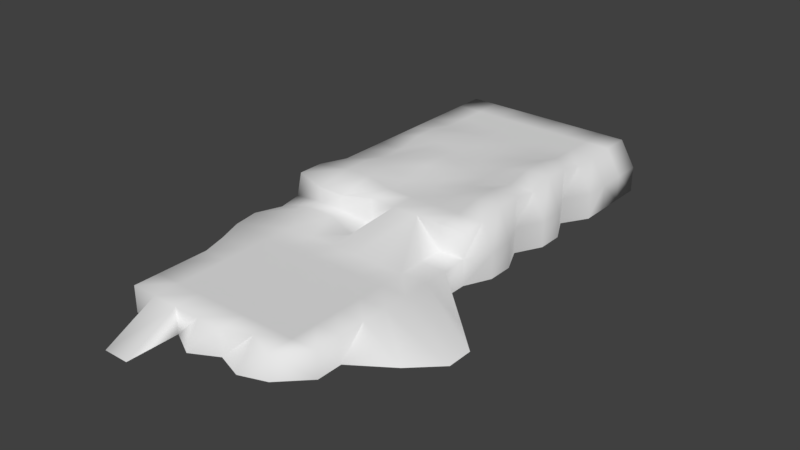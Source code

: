 # Source: CavePiece1.blend  (saved by Blender 2.79.0; exported with 4.5.12 LTS)
import bpy
from mathutils import Matrix  # noqa: F401  (used for matrix-valued properties, if any)

bpy.ops.wm.read_factory_settings(use_empty=True)
scene = bpy.context.scene
scene.name = 'Scene'

# ---- collections
col_collection_1 = bpy.data.collections.new('Collection 1'); scene.collection.children.link(col_collection_1)

# ---- materials (node trees are filled in below, after node groups)
mat_cave_material = bpy.data.materials.new('Cave MAterial')
mat_cave_material.alpha_threshold = 0.0
mat_cave_material.use_transparent_shadow = False
mat_cave_material.roughness = 0.5

# ---- material node trees

# ---- world
world_world = bpy.data.worlds.new('World'); scene.world = world_world
world_world.color = (0.05088, 0.05088, 0.05088)
world_world.use_sun_shadow = False
world_world.sun_shadow_jitter_overblur = 0.0
world_world.cycles.sampling_method = 'MANUAL'

# ---- meshes
me_plane = bpy.data.meshes.new('Plane')
me_plane.from_pydata([(-3.0, -8.0, 0.0), (3.0, -8.0, 0.0), (-3.0, 8.0, 0.0), (3.0, 8.0, 0.0), (-3.744, 7.0, 0.0), (-3.744, 6.0, 0.0), (-3.0, 5.0, 0.0), (-3.0, 4.0, 0.0), (-3.606, 3.0, 0.0), (-3.606, 2.0, 0.0), (-4.064, 1.0, 0.0), (-4.064, 0.0, 0.0), (-4.301, -1.0, 0.0), (-4.678, -2.0, 0.0), (-4.015, -3.0, 0.0), (-4.343, -4.0, 0.0), (-3.705, -5.0, 0.0), (-3.501, -6.0, 0.0), (-3.501, -7.0, 0.0), (-2.0, -8.0, 0.0), (-1.0, -8.0, 0.0), (0.0, -8.529, 0.0), (1.0, -8.0, 0.0), (2.0, -8.353, 0.0), (2.0, 8.591, 0.0), (1.0, 8.591, 0.0), (0.0, 8.0, 0.0), (-1.0, 8.667, 0.0), (-2.0, 8.667, 0.0), (-3.0, -7.0, 1.0), (-3.0, -8.0, 1.0), (2.0, -7.587, 1.0), (3.0, -8.0, 1.0), (0.0, 10.17, 0.0), (1.0, 10.76, 0.0), (-3.0, 8.0, 1.0), (-3.744, 7.0, 1.0), (-3.744, 6.0, 1.0), (-3.0, 5.0, 1.0), (-3.0, 4.0, 1.0), (-3.606, 3.0, 1.0), (-3.606, 2.0, 1.0), (-3.635, 1.0, 1.0), (-3.635, 0.0, 1.0), (-3.437, -1.0, 1.0), (-3.814, -2.0, 1.0), (-3.668, -3.0, 1.0), (-3.291, -4.0, 1.0), (-3.0, -5.0, 1.0), (-3.0, -6.0, 1.0), (3.0, -7.0, 1.0), (3.0, -6.0, 1.0), (3.0, -5.0, 1.0), (3.0, -4.0, 1.0), (3.0, -3.0, 1.0), (3.0, -2.0, 1.0), (3.0, -1.0, 1.0), (3.0, 0.0, 1.0), (-2.0, -7.0, 1.0), (-2.0, -6.0, 1.0), (-2.0, -5.0, 1.0), (-2.0, -4.0, 1.0), (-2.0, -3.0, 1.0), (-2.0, -2.0, 1.0), (-2.0, -1.0, 1.405), (-2.0, -0.4602, 1.405), (-2.0, -8.0, 1.0), (-1.0, -8.0, 1.0), (0.0, -8.0, 1.0), (1.0, -8.0, 1.0), (2.0, 10.76, 0.0), (3.0, 10.17, 0.0), (-3.0, 10.17, 0.0), (-2.0, 10.83, 0.0), (2.0, -7.0, 1.0), (1.0, -7.0, 1.0), (0.0, -7.0, 1.0), (-1.0, -7.0, 1.0), (2.0, -6.0, 1.0), (1.0, -6.0, 1.0), (0.0, -6.0, 1.0), (-1.0, -6.0, 1.0), (2.0, -5.0, 1.0), (1.0, -5.0, 1.0), (0.0, -5.0, 1.0), (-1.0, -5.0, 1.0), (2.0, -4.0, 1.0), (1.0, -4.0, 1.0), (0.0, -4.0, 1.0), (-1.0, -4.0, 1.0), (2.0, -3.0, 1.0), (1.0, -3.0, 1.0), (0.0, -3.0, 1.0), (-1.0, -3.0, 1.0), (2.0, -2.0, 1.0), (1.0, -2.0, 1.0), (0.0, -2.0, 1.0), (-1.0, -2.0, 1.0), (0.0, -1.0, 1.0), (-1.0, -1.0, 1.405), (0.0, 0.0, 1.0), (-1.0, -0.4602, 1.405), (3.0, 7.0, 2.0), (3.0, 8.0, 2.0), (-2.0, 8.0, 2.0), (-3.0, 8.0, 2.0), (-3.0, 7.0, 2.0), (-3.0, 6.0, 2.0), (-3.0, 5.0, 2.0), (-3.0, 4.0, 2.0), (-3.0, 3.0, 2.0), (-3.0, 2.0, 2.0), (-3.415, 1.0, 2.0), (-3.415, 0.0, 2.0), (3.0, 0.0, 2.0), (3.0, 1.0, 2.0), (3.0, 2.0, 2.204), (3.0, 3.0, 2.204), (3.0, 4.0, 2.0), (3.0, 5.0, 2.233), (3.0, 6.0, 2.233), (-2.0, -0.4602, 2.0), (-2.0, 1.0, 2.211), (-2.0, 2.0, 2.211), (-2.0, 3.0, 2.0), (-2.0, 4.0, 2.0), (-2.0, 5.0, 2.212), (-2.0, 6.0, 2.212), (-2.0, 7.0, 2.0), (2.0, 8.0, 2.0), (1.0, 8.0, 2.0), (0.0, 8.0, 2.0), (-1.0, 8.0, 2.0), (2.0, 0.0, 2.0), (1.0, 0.0, 2.0), (0.0, 0.0, 2.0), (-1.0, -0.4602, 2.0), (2.0, 1.0, 2.0), (1.0, 1.0, 2.0), (0.0, 1.0, 2.0), (-1.0, 1.0, 2.211), (2.0, 2.0, 2.0), (1.0, 2.0, 2.0), (0.0, 2.0, 2.0), (-1.0, 2.0, 2.211), (2.0, 3.0, 2.0), (1.0, 3.0, 2.0), (0.0, 3.0, 2.225), (-1.0, 3.0, 2.225), (2.0, 4.0, 2.0), (1.0, 4.0, 2.0), (0.0, 4.0, 2.225), (-1.0, 4.0, 2.225), (2.0, 5.0, 2.0), (1.0, 5.0, 2.0), (0.0, 5.0, 2.0), (-1.0, 5.0, 2.212), (2.0, 6.0, 2.0), (1.0, 6.0, 2.0), (0.0, 6.0, 2.0), (-1.0, 6.0, 2.212), (2.0, 7.0, 2.0), (1.0, 7.0, 2.0), (0.0, 7.0, 2.0), (-1.0, 7.0, 2.0), (-2.0, -10.0, 0.0), (-1.0, -10.0, 0.0), (-2.0, -10.0, 0.0), (-1.0, -10.0, 0.0), (4.598, 7.0, 0.0), (4.598, 8.0, 0.0), (4.0, -7.0, 0.0), (4.0, -6.0, 0.0), (5.479, -5.0, 0.0), (6.521, -4.0, 0.0), (6.521, -3.0, 0.0), (5.479, -2.0, 0.0), (4.0, -1.0, 0.0), (4.0, 0.0, 0.0), (4.459, 1.0, 0.0), (4.459, 2.0, 0.0), (4.0, 3.0, 0.0), (4.518, 4.0, 0.0), (4.518, 5.0, 0.0), (4.0, 6.0, 0.0), (4.598, 7.0, 1.0), (4.598, 8.0, 1.0), (4.0, -7.0, 1.0), (4.0, -6.0, 1.0), (4.0, -5.0, 1.0), (4.0, -4.0, 1.0), (4.0, -3.0, 1.0), (4.0, -2.0, 1.0), (4.0, -1.0, 1.0), (4.0, 0.0, 1.0), (4.459, 1.0, 1.0), (4.459, 2.0, 1.0), (4.0, 3.0, 1.0), (4.518, 4.0, 1.0), (4.518, 5.0, 1.0), (4.0, 6.0, 1.0), (4.0, 5.0, 2.233), (4.0, 4.0, 2.0), (4.0, 3.0, 2.204), (4.0, 2.0, 2.204), (4.0, 8.0, 2.0), (4.0, 1.0, 2.0), (4.0, 0.0, 2.0), (4.0, 6.0, 2.233), (4.0, 7.0, 2.0), (-1.0, -10.0, 0.0), (0.0, -10.0, 0.0), (-1.0, -10.0, 0.0), (0.0, -10.0, 0.0), (-2.0, 9.729, 0.0), (-3.0, 9.063, 0.0), (3.0, 9.063, 0.0), (2.0, 9.653, 0.0), (1.0, 9.653, 0.0), (0.0, 9.063, 0.0), (-1.0, 9.729, 0.0), (-3.0, 9.063, 1.0), (4.598, 9.063, 0.0), (4.598, 9.063, 1.0), (3.0, 9.063, 2.0), (4.0, 9.063, 2.0), (-1.0, 9.063, 2.0), (-2.0, 9.063, 2.0), (-3.0, 9.063, 2.0), (0.0, 9.063, 2.0), (1.0, 9.063, 2.0), (2.0, 9.063, 2.0), (-1.0, 10.83, 0.0), (-2.0, 10.83, 1.0), (-3.0, 10.17, 1.0), (4.598, 10.17, 0.0), (4.598, 10.17, 1.0), (3.0, 10.17, 1.0), (3.0, 10.17, 2.0), (4.0, 10.17, 2.0), (2.0, 10.76, 1.0), (1.0, 10.76, 1.0), (0.0, 10.17, 1.0), (-1.0, 10.83, 1.0), (-1.0, 10.17, 2.0), (-2.0, 10.17, 2.0), (-3.0, 10.17, 2.0), (0.0, 10.17, 2.0), (1.0, 10.17, 2.0), (2.0, 10.17, 2.0)], [], [(31, 32, 50, 74), (74, 50, 51, 78), (78, 51, 52, 82), (82, 52, 53, 86), (86, 53, 54, 90), (90, 54, 55, 94), (94, 55, 133), (56, 133, 55), (37, 38, 108, 107), (117, 116, 204, 203), (36, 37, 107, 106), (25, 26, 219, 218), (65, 101, 136, 121), (35, 36, 106, 105), (104, 132, 226, 227), (116, 115, 206, 204), (101, 100, 135, 136), (35, 105, 228, 221), (28, 2, 215, 214), (24, 25, 218, 217), (134, 100, 98), (132, 131, 229, 226), (186, 170, 222, 223), (115, 114, 207, 206), (43, 65, 121, 113), (3, 24, 217, 216), (57, 133, 56), (42, 43, 113, 112), (44, 64, 65, 43), (64, 99, 101, 65), (99, 98, 100, 101), (96, 95, 134), (45, 63, 64, 44), (63, 97, 99, 64), (97, 96, 98, 99), (95, 94, 133, 134), (46, 62, 63, 45), (62, 93, 97, 63), (93, 92, 96, 97), (92, 91, 95, 96), (91, 90, 94, 95), (47, 61, 62, 46), (61, 89, 93, 62), (89, 88, 92, 93), (88, 87, 91, 92), (87, 86, 90, 91), (48, 60, 61, 47), (60, 85, 89, 61), (85, 84, 88, 89), (84, 83, 87, 88), (83, 82, 86, 87), (49, 59, 60, 48), (59, 81, 85, 60), (81, 80, 84, 85), (80, 79, 83, 84), (79, 78, 82, 83), (29, 58, 59, 49), (58, 77, 81, 59), (77, 76, 80, 81), (76, 75, 79, 80), (75, 74, 78, 79), (30, 66, 58, 29), (66, 67, 77, 58), (67, 68, 76, 77), (68, 69, 75, 76), (69, 31, 74, 75), (41, 42, 112, 111), (40, 41, 111, 110), (39, 40, 110, 109), (38, 39, 109, 108), (57, 56, 193, 194), (5, 6, 38, 37), (56, 55, 192, 193), (6, 7, 39, 38), (7, 8, 40, 39), (55, 54, 191, 192), (0, 19, 66, 30), (8, 9, 41, 40), (67, 66, 167, 168), (9, 10, 42, 41), (54, 53, 190, 191), (20, 21, 68, 67), (10, 11, 43, 42), (21, 22, 69, 68), (11, 12, 44, 43), (166, 168, 213, 211), (31, 69, 22), (12, 13, 45, 44), (18, 0, 30, 29), (53, 52, 189, 190), (131, 130, 230, 229), (13, 14, 46, 45), (23, 1, 32, 31), (205, 186, 223, 225), (14, 15, 47, 46), (167, 165, 210, 212), (52, 51, 188, 189), (130, 129, 231, 230), (15, 16, 48, 47), (129, 103, 224, 231), (103, 205, 225, 224), (16, 17, 49, 48), (2, 4, 36, 35), (168, 167, 212, 213), (27, 28, 214, 220), (17, 18, 29, 49), (4, 5, 37, 36), (171, 187, 32, 1), (161, 102, 103, 129), (133, 114, 115, 137), (137, 115, 116, 141), (141, 116, 117, 145), (145, 117, 118, 149), (149, 118, 119, 153), (153, 119, 120, 157), (157, 120, 102, 161), (107, 127, 128, 106), (127, 160, 164, 128), (160, 159, 163, 164), (159, 158, 162, 163), (158, 157, 161, 162), (108, 126, 127, 107), (126, 156, 160, 127), (156, 155, 159, 160), (155, 154, 158, 159), (154, 153, 157, 158), (109, 125, 126, 108), (125, 152, 156, 126), (152, 151, 155, 156), (151, 150, 154, 155), (150, 149, 153, 154), (110, 124, 125, 109), (124, 148, 152, 125), (148, 147, 151, 152), (147, 146, 150, 151), (146, 145, 149, 150), (111, 123, 124, 110), (123, 144, 148, 124), (144, 143, 147, 148), (143, 142, 146, 147), (142, 141, 145, 146), (112, 122, 123, 111), (122, 140, 144, 123), (140, 139, 143, 144), (139, 138, 142, 143), (138, 137, 141, 142), (113, 121, 122, 112), (121, 136, 140, 122), (136, 135, 139, 140), (135, 134, 138, 139), (134, 133, 137, 138), (106, 128, 104, 105), (128, 164, 132, 104), (164, 163, 131, 132), (163, 162, 130, 131), (162, 161, 129, 130), (51, 50, 187, 188), (20, 67, 168, 166), (66, 19, 165, 167), (19, 20, 166, 165), (199, 200, 208, 201), (198, 199, 201, 202), (197, 198, 202, 203), (196, 197, 203, 204), (185, 186, 205, 209), (195, 196, 204, 206), (194, 195, 206, 207), (200, 185, 209, 208), (184, 169, 185, 200), (171, 172, 188, 187), (172, 173, 189, 188), (173, 174, 190, 189), (174, 175, 191, 190), (175, 176, 192, 191), (176, 177, 193, 192), (177, 178, 194, 193), (178, 179, 195, 194), (179, 180, 196, 195), (169, 170, 186, 185), (180, 181, 197, 196), (181, 182, 198, 197), (182, 183, 199, 198), (183, 184, 200, 199), (210, 211, 213, 212), (118, 117, 203, 202), (103, 102, 209, 205), (119, 118, 202, 201), (114, 57, 194, 207), (50, 32, 187), (120, 119, 201, 208), (102, 120, 208, 209), (165, 166, 211, 210), (134, 98, 96), (135, 100, 134), (114, 133, 57), (31, 22, 23), (230, 231, 249, 248), (216, 217, 70, 71), (231, 224, 238, 249), (214, 215, 72, 73), (222, 216, 71, 235), (228, 227, 245, 246), (223, 222, 235, 236), (225, 223, 236, 239), (220, 214, 73, 232), (227, 226, 244, 245), (219, 220, 232, 33), (215, 221, 234, 72), (226, 229, 247, 244), (218, 219, 33, 34), (170, 3, 216, 222), (26, 27, 220, 219), (2, 35, 221, 215), (105, 104, 227, 228), (243, 233, 245, 244), (242, 243, 244, 247), (233, 234, 246, 245), (241, 242, 247, 248), (71, 237, 236, 235), (237, 238, 239, 236), (240, 241, 248, 249), (237, 240, 249, 238), (71, 70, 240, 237), (70, 34, 241, 240), (34, 33, 242, 241), (73, 72, 234, 233), (33, 232, 243, 242), (232, 73, 233, 243), (224, 225, 239, 238), (217, 218, 34, 70), (221, 228, 246, 234), (229, 230, 248, 247)])
me_plane.polygons.foreach_set('use_smooth', [True] * 232)
_uv = me_plane.uv_layers.new(name='CavernSegmentTexture')
_uv.uv.foreach_set('vector', [0.999, 0.2363, 0.9422, 0.2363, 0.9422, 0.2931, 0.999, 0.2931, 0.8225, 0.4128, 0.7657, 0.4128, 0.7657, 0.4696, 0.8225, 0.4696, 0.7637, 0.4128, 0.7069, 0.4128, 0.7069, 0.4696, 0.7637, 0.4696, 0.8225, 0.3539, 0.7657, 0.3539, 0.7657, 0.4108, 0.8225, 0.4108, 0.7637, 0.3539, 0.7069, 0.3539, 0.7069, 0.4108, 0.7637, 0.4108, 0.1166, 0.1775, 0.05982, 0.1775, 0.05982, 0.2343, 0.1166, 0.2343, 0.8814, 0.2343, 0.8255, 0.2343, 0.8814, 0.1196, 0.3519, 0.8814, 0.2373, 0.8814, 0.3519, 0.8255, 0.05782, 0.1775, 0.001001, 0.1775, 0.001001, 0.2343, 0.05782, 0.2343, 0.1166, 0.1186, 0.05982, 0.1186, 0.05982, 0.1755, 0.1166, 0.1755, 0.8814, 0.8245, 0.8245, 0.8245, 0.8245, 0.9402, 0.8814, 0.9402, 0.05782, 0.1186, 0.001001, 0.1186, 0.001001, 0.1755, 0.05782, 0.1755, 0.05782, 0.7637, 0.05782, 0.7069, 0.03041, 0.7069, 0.03041, 0.7637, 0.2343, 0.05982, 0.1775, 0.05982, 0.1775, 0.1166, 0.2343, 0.1166, 0.1755, 0.05982, 0.1186, 0.05982, 0.1186, 0.1166, 0.1755, 0.1166, 0.2343, 0.001001, 0.1775, 0.001001, 0.1775, 0.05782, 0.2343, 0.05782, 0.1755, 0.001001, 0.1186, 0.001001, 0.1186, 0.05782, 0.1755, 0.05782, 0.2343, 0.1775, 0.1775, 0.1775, 0.1775, 0.2343, 0.2343, 0.2343, 0.1755, 0.1775, 0.1186, 0.1775, 0.1186, 0.2343, 0.1755, 0.2343, 0.2343, 0.1186, 0.1775, 0.1186, 0.1775, 0.1755, 0.2343, 0.1755, 0.1166, 0.7079, 0.1166, 0.7637, 0.06083, 0.7637, 0.1755, 0.1186, 0.1186, 0.1186, 0.1186, 0.1755, 0.1755, 0.1755, 0.1166, 0.2951, 0.05982, 0.2951, 0.05982, 0.3519, 0.1166, 0.3519, 0.05782, 0.2951, 0.001001, 0.2951, 0.001001, 0.3519, 0.05782, 0.3519, 0.001001, 0.999, 0.1166, 0.999, 0.1166, 0.9422, 0.001001, 0.9422, 0.1166, 0.2363, 0.05982, 0.2363, 0.05982, 0.2931, 0.1166, 0.2931, 0.5892, 0.5892, 0.5892, 0.7039, 0.7039, 0.5892, 0.05782, 0.2363, 0.001001, 0.2363, 0.001001, 0.2931, 0.05782, 0.2931, 0.9402, 0.2343, 0.9402, 0.1186, 0.8834, 0.1186, 0.8834, 0.2343, 0.02841, 0.7637, 0.02841, 0.7069, 0.001001, 0.7069, 0.001001, 0.7637, 0.3519, 0.05982, 0.2951, 0.05982, 0.2951, 0.1166, 0.3519, 0.1166, 0.8804, 0.1186, 0.8245, 0.1186, 0.8245, 0.2333, 0.2363, 0.9402, 0.3519, 0.9402, 0.3519, 0.8834, 0.2363, 0.8834, 0.2931, 0.05982, 0.2363, 0.05982, 0.2363, 0.1166, 0.2931, 0.1166, 0.3519, 0.001001, 0.2951, 0.001001, 0.2951, 0.05782, 0.3519, 0.05782, 0.9402, 0.3539, 0.8834, 0.3539, 0.8834, 0.4696, 0.9402, 0.4696, 0.7069, 0.9402, 0.8225, 0.9402, 0.8225, 0.8834, 0.7069, 0.8834, 0.2931, 0.001001, 0.2363, 0.001001, 0.2363, 0.05782, 0.2931, 0.05782, 0.3519, 0.1775, 0.2951, 0.1775, 0.2951, 0.2343, 0.3519, 0.2343, 0.2931, 0.1775, 0.2363, 0.1775, 0.2363, 0.2343, 0.2931, 0.2343, 0.3519, 0.1186, 0.2951, 0.1186, 0.2951, 0.1755, 0.3519, 0.1755, 0.999, 0.1166, 0.999, 0.001001, 0.9422, 0.001001, 0.9422, 0.1166, 0.2931, 0.1186, 0.2363, 0.1186, 0.2363, 0.1755, 0.2931, 0.1755, 0.2343, 0.2951, 0.1775, 0.2951, 0.1775, 0.3519, 0.2343, 0.3519, 0.1755, 0.2951, 0.1186, 0.2951, 0.1186, 0.3519, 0.1755, 0.3519, 0.2343, 0.2363, 0.1775, 0.2363, 0.1775, 0.2931, 0.2343, 0.2931, 0.1755, 0.2363, 0.1186, 0.2363, 0.1186, 0.2931, 0.1755, 0.2931, 0.3519, 0.2951, 0.2951, 0.2951, 0.2951, 0.3519, 0.3519, 0.3519, 0.2931, 0.2951, 0.2363, 0.2951, 0.2363, 0.3519, 0.2931, 0.3519, 0.3519, 0.2363, 0.2951, 0.2363, 0.2951, 0.2931, 0.3519, 0.2931, 0.2931, 0.2363, 0.2363, 0.2363, 0.2363, 0.2931, 0.2931, 0.2931, 0.1166, 0.4128, 0.05982, 0.4128, 0.05982, 0.4696, 0.1166, 0.4696, 0.05782, 0.4128, 0.001001, 0.4128, 0.001001, 0.4696, 0.05782, 0.4696, 0.1166, 0.3539, 0.05982, 0.3539, 0.05982, 0.4108, 0.1166, 0.4108, 0.05782, 0.3539, 0.001001, 0.3539, 0.001001, 0.4108, 0.05782, 0.4108, 0.4696, 0.05982, 0.4128, 0.05982, 0.4128, 0.1166, 0.4696, 0.1166, 0.4108, 0.05982, 0.3539, 0.05982, 0.3539, 0.1166, 0.4108, 0.1166, 0.4696, 0.001001, 0.4128, 0.001001, 0.4128, 0.05782, 0.4696, 0.05782, 0.4108, 0.001001, 0.3539, 0.001001, 0.3539, 0.05782, 0.4108, 0.05782, 0.2343, 0.4128, 0.1775, 0.4128, 0.1775, 0.4696, 0.2343, 0.4696, 0.1755, 0.4128, 0.1186, 0.4128, 0.1186, 0.4696, 0.1755, 0.4696, 0.2343, 0.3539, 0.1775, 0.3539, 0.1775, 0.4108, 0.2343, 0.4108, 0.1755, 0.3539, 0.1186, 0.3539, 0.1186, 0.4108, 0.1755, 0.4108, 0.4696, 0.1775, 0.4128, 0.1775, 0.4128, 0.2343, 0.4696, 0.2343, 0.4108, 0.1775, 0.3539, 0.1775, 0.3539, 0.2343, 0.4108, 0.2343, 0.4696, 0.1186, 0.4128, 0.1186, 0.4128, 0.1755, 0.4696, 0.1755, 0.4108, 0.1186, 0.3539, 0.1186, 0.3539, 0.1755, 0.4108, 0.1755, 0.3519, 0.4128, 0.2951, 0.4128, 0.2951, 0.4696, 0.3519, 0.4696, 0.2931, 0.4128, 0.2363, 0.4128, 0.2363, 0.4696, 0.2931, 0.4696, 0.3519, 0.3539, 0.2951, 0.3539, 0.2951, 0.4108, 0.3519, 0.4108, 0.2931, 0.3539, 0.2363, 0.3539, 0.2363, 0.4108, 0.2931, 0.4108, 0.5892, 0.9402, 0.7049, 0.9402, 0.7049, 0.8834, 0.5892, 0.8834, 0.4696, 0.2951, 0.4128, 0.2951, 0.4128, 0.3519, 0.4696, 0.3519, 0.4108, 0.2951, 0.3539, 0.2951, 0.3539, 0.3519, 0.4108, 0.3519, 0.4696, 0.2363, 0.4128, 0.2363, 0.4128, 0.2931, 0.4696, 0.2931, 0.4108, 0.2363, 0.3539, 0.2363, 0.3539, 0.2931, 0.4108, 0.2931, 0.4696, 0.4128, 0.4128, 0.4128, 0.4128, 0.4696, 0.4696, 0.4696, 0.4108, 0.4128, 0.3539, 0.4128, 0.3539, 0.4696, 0.4108, 0.4696, 0.9402, 0.8245, 0.8834, 0.8245, 0.8834, 0.9402, 0.9402, 0.9402, 0.4696, 0.3539, 0.4128, 0.3539, 0.4128, 0.4108, 0.4696, 0.4108, 0.4108, 0.3539, 0.3539, 0.3539, 0.3539, 0.4108, 0.4108, 0.4108, 0.5872, 0.05982, 0.5304, 0.05982, 0.5304, 0.1166, 0.5872, 0.1166, 0.5284, 0.05982, 0.4716, 0.05982, 0.4716, 0.1166, 0.5284, 0.1166, 0.5872, 0.001001, 0.5304, 0.001001, 0.5304, 0.05782, 0.5872, 0.05782, 0.5284, 0.001001, 0.4716, 0.001001, 0.4716, 0.05782, 0.5284, 0.05782, 0.3519, 0.9475, 0.3519, 0.9422, 0.2951, 0.9422, 0.2951, 0.9475, 0.1166, 0.7667, 0.1166, 0.8225, 0.06083, 0.8225, 0.9402, 0.7069, 0.8834, 0.7069, 0.8834, 0.8225, 0.9402, 0.8225, 0.5872, 0.1775, 0.5304, 0.1775, 0.5304, 0.2343, 0.5872, 0.2343, 0.5284, 0.1775, 0.4716, 0.1775, 0.4716, 0.2343, 0.5284, 0.2343, 0.5872, 0.1186, 0.5304, 0.1186, 0.5304, 0.1755, 0.5872, 0.1755, 0.5284, 0.1186, 0.4716, 0.1186, 0.4716, 0.1755, 0.5284, 0.1755, 0.2343, 0.5304, 0.1775, 0.5304, 0.1775, 0.5872, 0.2343, 0.5872, 0.1755, 0.5304, 0.1186, 0.5304, 0.1186, 0.5872, 0.1755, 0.5872, 0.5872, 0.9402, 0.5872, 0.8834, 0.4716, 0.8834, 0.4716, 0.9402, 0.2931, 0.9549, 0.2931, 0.9495, 0.2363, 0.9495, 0.2363, 0.9549, 0.2343, 0.4716, 0.1775, 0.4716, 0.1775, 0.5284, 0.2343, 0.5284, 0.1755, 0.4716, 0.1186, 0.4716, 0.1186, 0.5284, 0.1755, 0.5284, 0.9402, 0.5892, 0.8834, 0.5892, 0.8834, 0.7049, 0.9402, 0.7049, 0.3519, 0.5304, 0.2951, 0.5304, 0.2951, 0.5872, 0.3519, 0.5872, 0.2931, 0.5304, 0.2363, 0.5304, 0.2363, 0.5872, 0.2931, 0.5872, 0.3519, 0.4716, 0.2951, 0.4716, 0.2951, 0.5284, 0.3519, 0.5284, 0.3539, 0.9402, 0.4696, 0.9402, 0.4696, 0.8834, 0.3539, 0.8834, 0.2931, 0.4716, 0.2363, 0.4716, 0.2363, 0.5284, 0.2931, 0.5284, 0.5872, 0.2951, 0.5304, 0.2951, 0.5304, 0.3519, 0.5872, 0.3519, 0.5284, 0.2951, 0.4716, 0.2951, 0.4716, 0.3519, 0.5284, 0.3519, 0.5872, 0.2363, 0.5304, 0.2363, 0.5304, 0.2931, 0.5872, 0.2931, 0.9402, 0.4716, 0.8834, 0.4716, 0.8834, 0.5872, 0.9402, 0.5872, 0.5284, 0.2363, 0.4716, 0.2363, 0.4716, 0.2931, 0.5284, 0.2931, 0.5872, 0.4128, 0.5304, 0.4128, 0.5304, 0.4696, 0.5872, 0.4696, 0.5284, 0.4128, 0.4716, 0.4128, 0.4716, 0.4696, 0.5284, 0.4696, 0.5872, 0.3539, 0.5304, 0.3539, 0.5304, 0.4108, 0.5872, 0.4108, 0.5284, 0.3539, 0.4716, 0.3539, 0.4716, 0.4108, 0.5284, 0.4108, 0.4696, 0.5304, 0.4128, 0.5304, 0.4128, 0.5872, 0.4696, 0.5872, 0.4108, 0.5304, 0.3539, 0.5304, 0.3539, 0.5872, 0.4108, 0.5872, 0.4696, 0.4716, 0.4128, 0.4716, 0.4128, 0.5284, 0.4696, 0.5284, 0.4108, 0.4716, 0.3539, 0.4716, 0.3539, 0.5284, 0.4108, 0.5284, 0.7049, 0.05982, 0.6481, 0.05982, 0.6481, 0.1166, 0.7049, 0.1166, 0.6461, 0.05982, 0.5892, 0.05982, 0.5892, 0.1166, 0.6461, 0.1166, 0.7049, 0.001001, 0.6481, 0.001001, 0.6481, 0.05782, 0.7049, 0.05782, 0.6461, 0.001001, 0.5892, 0.001001, 0.5892, 0.05782, 0.6461, 0.05782, 0.1166, 0.6481, 0.05982, 0.6481, 0.05982, 0.7049, 0.1166, 0.7049, 0.05782, 0.6481, 0.001001, 0.6481, 0.001001, 0.7049, 0.05782, 0.7049, 0.1166, 0.5892, 0.05982, 0.5892, 0.05982, 0.6461, 0.1166, 0.6461, 0.05782, 0.5892, 0.001001, 0.5892, 0.001001, 0.6461, 0.05782, 0.6461, 0.7049, 0.1775, 0.6481, 0.1775, 0.6481, 0.2343, 0.7049, 0.2343, 0.6461, 0.1775, 0.5892, 0.1775, 0.5892, 0.2343, 0.6461, 0.2343, 0.7049, 0.1186, 0.6481, 0.1186, 0.6481, 0.1755, 0.7049, 0.1755, 0.6461, 0.1186, 0.5892, 0.1186, 0.5892, 0.1755, 0.6461, 0.1755, 0.3519, 0.6481, 0.2951, 0.6481, 0.2951, 0.7049, 0.3519, 0.7049, 0.2931, 0.6481, 0.2363, 0.6481, 0.2363, 0.7049, 0.2931, 0.7049, 0.3519, 0.5892, 0.2951, 0.5892, 0.2951, 0.6461, 0.3519, 0.6461, 0.2931, 0.5892, 0.2363, 0.5892, 0.2363, 0.6461, 0.2931, 0.6461, 0.7049, 0.2951, 0.6481, 0.2951, 0.6481, 0.3519, 0.7049, 0.3519, 0.6461, 0.2951, 0.5892, 0.2951, 0.5892, 0.3519, 0.6461, 0.3519, 0.7049, 0.2363, 0.6481, 0.2363, 0.6481, 0.2931, 0.7049, 0.2931, 0.6461, 0.2363, 0.5892, 0.2363, 0.5892, 0.2931, 0.6461, 0.2931, 0.4696, 0.6481, 0.4128, 0.6481, 0.4128, 0.7049, 0.4696, 0.7049, 0.4108, 0.6481, 0.3539, 0.6481, 0.3539, 0.7049, 0.4108, 0.7049, 0.4696, 0.5892, 0.4128, 0.5892, 0.4128, 0.6461, 0.4696, 0.6461, 0.4108, 0.5892, 0.3539, 0.5892, 0.3539, 0.6461, 0.4108, 0.6461, 0.7049, 0.4128, 0.6481, 0.4128, 0.6481, 0.4696, 0.7049, 0.4696, 0.6461, 0.4128, 0.5892, 0.4128, 0.5892, 0.4696, 0.6461, 0.4696, 0.7049, 0.3539, 0.6481, 0.3539, 0.6481, 0.4108, 0.7049, 0.4108, 0.6461, 0.3539, 0.5892, 0.3539, 0.5892, 0.4108, 0.6461, 0.4108, 0.5872, 0.6481, 0.5304, 0.6481, 0.5304, 0.7049, 0.5872, 0.7049, 0.1166, 0.4716, 0.001001, 0.4716, 0.001001, 0.5872, 0.1166, 0.5872, 0.2343, 0.8814, 0.2343, 0.8245, 0.1186, 0.8245, 0.1186, 0.8814, 0.9402, 0.2363, 0.8834, 0.2363, 0.8834, 0.3519, 0.9402, 0.3519, 0.5284, 0.6481, 0.4716, 0.6481, 0.4716, 0.7049, 0.5284, 0.7049, 0.5872, 0.5892, 0.5304, 0.5892, 0.5304, 0.6461, 0.5872, 0.6461, 0.5284, 0.5892, 0.4716, 0.5892, 0.4716, 0.6461, 0.5284, 0.6461, 0.7049, 0.5304, 0.6481, 0.5304, 0.6481, 0.5872, 0.7049, 0.5872, 0.6461, 0.5304, 0.5892, 0.5304, 0.5892, 0.5872, 0.6461, 0.5872, 0.7049, 0.4716, 0.6481, 0.4716, 0.6481, 0.5284, 0.7049, 0.5284, 0.6461, 0.4716, 0.5892, 0.4716, 0.5892, 0.5284, 0.6461, 0.5284, 0.8225, 0.05982, 0.7657, 0.05982, 0.7657, 0.1166, 0.8225, 0.1166, 0.2343, 0.9696, 0.2343, 0.9422, 0.1186, 0.9422, 0.1186, 0.9696, 0.9696, 0.1186, 0.9422, 0.1186, 0.9422, 0.2343, 0.9696, 0.2343, 0.2343, 0.9402, 0.2343, 0.8834, 0.1186, 0.8834, 0.1186, 0.9402, 0.8814, 0.7069, 0.8245, 0.7069, 0.8245, 0.8225, 0.8814, 0.8225, 0.7637, 0.05982, 0.7069, 0.05982, 0.7069, 0.1166, 0.7637, 0.1166, 0.8225, 0.001001, 0.7657, 0.001001, 0.7657, 0.05782, 0.8225, 0.05782, 0.8225, 0.8814, 0.8225, 0.8245, 0.7069, 0.8245, 0.7069, 0.8814, 0.7637, 0.001001, 0.7069, 0.001001, 0.7069, 0.05782, 0.7637, 0.05782, 0.1166, 0.8834, 0.05982, 0.8834, 0.05982, 0.9402, 0.1166, 0.9402, 0.05782, 0.8834, 0.001001, 0.8834, 0.001001, 0.9402, 0.05782, 0.9402, 0.1166, 0.8245, 0.05982, 0.8245, 0.05982, 0.8814, 0.1166, 0.8814, 0.05782, 0.8245, 0.001001, 0.8245, 0.001001, 0.8814, 0.05782, 0.8814, 0.9402, 0.05982, 0.8834, 0.05982, 0.8834, 0.1166, 0.9402, 0.1166, 0.5872, 0.4716, 0.4716, 0.4716, 0.4716, 0.5872, 0.5872, 0.5872, 0.8814, 0.5892, 0.8245, 0.5892, 0.8245, 0.7049, 0.8814, 0.7049, 0.7049, 0.8814, 0.7049, 0.8245, 0.5892, 0.8245, 0.5892, 0.8814, 0.8814, 0.4716, 0.8245, 0.4716, 0.8245, 0.5872, 0.8814, 0.5872, 0.2343, 0.5892, 0.1186, 0.5892, 0.1186, 0.7049, 0.2343, 0.7049, 0.8814, 0.05982, 0.8245, 0.05982, 0.8245, 0.1166, 0.8814, 0.1166, 0.9402, 0.001001, 0.8834, 0.001001, 0.8834, 0.05782, 0.9402, 0.05782, 0.8814, 0.001001, 0.8245, 0.001001, 0.8245, 0.05782, 0.8814, 0.05782, 0.8225, 0.7657, 0.7657, 0.7657, 0.7657, 0.8225, 0.8225, 0.8225, 0.7637, 0.7657, 0.7069, 0.7657, 0.7069, 0.8225, 0.7637, 0.8225, 0.8225, 0.7069, 0.7657, 0.7069, 0.7657, 0.7637, 0.8225, 0.7637, 0.7637, 0.7069, 0.7069, 0.7069, 0.7069, 0.7637, 0.7637, 0.7637, 0.7049, 0.7657, 0.6481, 0.7657, 0.6481, 0.8225, 0.7049, 0.8225, 0.2363, 0.9475, 0.2931, 0.9475, 0.2931, 0.9422, 0.2363, 0.9422, 0.6461, 0.7657, 0.5892, 0.7657, 0.5892, 0.8225, 0.6461, 0.8225, 0.7049, 0.7069, 0.6481, 0.7069, 0.6481, 0.7637, 0.7049, 0.7637, 0.6461, 0.7069, 0.5892, 0.7069, 0.5892, 0.7637, 0.6461, 0.7637, 0.8225, 0.6481, 0.7657, 0.6481, 0.7657, 0.7049, 0.8225, 0.7049, 0.05782, 0.8225, 0.002002, 0.8225, 0.05782, 0.7667, 0.7637, 0.6481, 0.7069, 0.6481, 0.7069, 0.7049, 0.7637, 0.7049, 0.8225, 0.5892, 0.7657, 0.5892, 0.7657, 0.6461, 0.8225, 0.6461, 0.7637, 0.5892, 0.7069, 0.5892, 0.7069, 0.6461, 0.7637, 0.6461, 0.3509, 0.8245, 0.2363, 0.8245, 0.2363, 0.8804, 0.05982, 0.7069, 0.1156, 0.7069, 0.05982, 0.7627, 0.001001, 0.7657, 0.05682, 0.7657, 0.001001, 0.8215, 0.05982, 0.8215, 0.1156, 0.7657, 0.05982, 0.7657, 0.5872, 0.7657, 0.5304, 0.7657, 0.5304, 0.8225, 0.5872, 0.8225, 0.5284, 0.7657, 0.4716, 0.7657, 0.4716, 0.8225, 0.5284, 0.8225, 0.5872, 0.7069, 0.5304, 0.7069, 0.5304, 0.7637, 0.5872, 0.7637, 0.5284, 0.7069, 0.4716, 0.7069, 0.4716, 0.7637, 0.5284, 0.7637, 0.4716, 0.8814, 0.5872, 0.8814, 0.5872, 0.8245, 0.4716, 0.8245, 0.8225, 0.5304, 0.7657, 0.5304, 0.7657, 0.5872, 0.8225, 0.5872, 0.7637, 0.5304, 0.7069, 0.5304, 0.7069, 0.5872, 0.7637, 0.5872, 0.8225, 0.4716, 0.7657, 0.4716, 0.7657, 0.5284, 0.8225, 0.5284, 0.7637, 0.4716, 0.7069, 0.4716, 0.7069, 0.5284, 0.7637, 0.5284, 0.4696, 0.7657, 0.4128, 0.7657, 0.4128, 0.8225, 0.4696, 0.8225, 0.4108, 0.7657, 0.3539, 0.7657, 0.3539, 0.8225, 0.4108, 0.8225, 0.4696, 0.7069, 0.4128, 0.7069, 0.4128, 0.7637, 0.4696, 0.7637, 0.4108, 0.7069, 0.3539, 0.7069, 0.3539, 0.7637, 0.4108, 0.7637, 0.1166, 0.05982, 0.05982, 0.05982, 0.05982, 0.1166, 0.1166, 0.1166, 0.8814, 0.4696, 0.8814, 0.3539, 0.8245, 0.3539, 0.8245, 0.4696, 0.05782, 0.05982, 0.001001, 0.05982, 0.001001, 0.1166, 0.05782, 0.1166, 0.1166, 0.001001, 0.05982, 0.001001, 0.05982, 0.05782, 0.1166, 0.05782, 0.05782, 0.001001, 0.001001, 0.001001, 0.001001, 0.05782, 0.05782, 0.05782, 0.8225, 0.2951, 0.7657, 0.2951, 0.7657, 0.3519, 0.8225, 0.3519, 0.7637, 0.2951, 0.7069, 0.2951, 0.7069, 0.3519, 0.7637, 0.3519, 0.8225, 0.2363, 0.7657, 0.2363, 0.7657, 0.2931, 0.8225, 0.2931, 0.7637, 0.2363, 0.7069, 0.2363, 0.7069, 0.2931, 0.7637, 0.2931, 0.4696, 0.8814, 0.4696, 0.8245, 0.3539, 0.8245, 0.3539, 0.8814, 0.8814, 0.2363, 0.8245, 0.2363, 0.8245, 0.3519, 0.8814, 0.3519, 0.3519, 0.7657, 0.2951, 0.7657, 0.2951, 0.8225, 0.3519, 0.8225, 0.2931, 0.7657, 0.2363, 0.7657, 0.2363, 0.8225, 0.2931, 0.8225, 0.3519, 0.7069, 0.2951, 0.7069, 0.2951, 0.7637, 0.3519, 0.7637, 0.2931, 0.7069, 0.2363, 0.7069, 0.2363, 0.7637, 0.2931, 0.7637, 0.2343, 0.7657, 0.1775, 0.7657, 0.1775, 0.8225, 0.2343, 0.8225, 0.1755, 0.7657, 0.1186, 0.7657, 0.1186, 0.8225, 0.1755, 0.8225, 0.2343, 0.7069, 0.1775, 0.7069, 0.1775, 0.7637, 0.2343, 0.7637, 0.1755, 0.7069, 0.1186, 0.7069, 0.1186, 0.7637, 0.1755, 0.7637, 0.8225, 0.1775, 0.7657, 0.1775, 0.7657, 0.2343, 0.8225, 0.2343, 0.7637, 0.1775, 0.7069, 0.1775, 0.7069, 0.2343, 0.7637, 0.2343, 0.8225, 0.1186, 0.7657, 0.1186, 0.7657, 0.1755, 0.8225, 0.1755, 0.7637, 0.1186, 0.7069, 0.1186, 0.7069, 0.1755, 0.7637, 0.1755])
me_plane.materials.append(mat_cave_material)
me_plane.use_remesh_preserve_volume = False
me_plane.use_remesh_preserve_attributes = False
me_plane.use_mirror_vertex_groups = False
me_plane.update()

# ---- objects
ob_cave_section = bpy.data.objects.new('Cave Section', me_plane)

# ---- transforms, parenting, visibility, modifiers, constraints
ob_cave_section.location = (0.0, 0.0, 0.0)
ob_cave_section.lineart.crease_threshold = 0.0

# ---- collection membership
col_collection_1.objects.link(ob_cave_section)

# ---- scene / render settings (as saved in the file)
scene.frame_start = 1; scene.frame_end = 250; scene.frame_set(1)
scene.render.engine = 'BLENDER_EEVEE_NEXT'
scene.render.resolution_percentage = 50
scene.render.dither_intensity = 0.0
scene.cycles.use_denoising = False
scene.cycles.samples = 128
scene.cycles.sampling_pattern = 'TABULATED_SOBOL'
scene.cycles.use_adaptive_sampling = False
scene.cycles.use_light_tree = False
scene.cycles.blur_glossy = 0.0
scene.cycles.sample_clamp_indirect = 0.0
scene.view_settings.view_transform = 'Standard'
bpy.context.view_layer.update()

# ---- added for rendering (the .blend has no active camera and no usable light): camera, sun
cam_auto = bpy.data.cameras.new('AutoCamera')
cam_auto.lens = 50.0
cam_auto.sensor_width = 36.0
cam_auto.clip_end = 1000.0
ob_auto_camera = bpy.data.objects.new('AutoCamera', cam_auto)
scene.collection.objects.link(ob_auto_camera)
ob_auto_camera.location = (22.9014, -25.9603, 18.7005)
ob_auto_camera.rotation_euler = (1.09748, -7.21219e-08, 0.694738)
scene.camera = ob_auto_camera
light_auto_sun = bpy.data.lights.new('AutoSun', 'SUN')
light_auto_sun.energy = 3.0
light_auto_sun.angle = 0.0523599
ob_auto_sun = bpy.data.objects.new('AutoSun', light_auto_sun)
scene.collection.objects.link(ob_auto_sun)
ob_auto_sun.rotation_euler = (0.872665, 0.174533, 0.523599)
bpy.context.view_layer.update()
